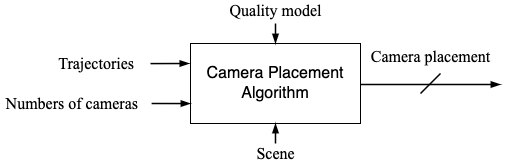

The diagram above was exported from draw.io. Its source (the exported page's mxGraphModel, read from the mxfile embedded in the PNG):
<mxGraphModel dx="823" dy="463" grid="1" gridSize="10" guides="1" tooltips="1" connect="1" arrows="1" fold="1" page="1" pageScale="1" pageWidth="850" pageHeight="1100" math="0" shadow="0">
  <root>
    <mxCell id="0" />
    <mxCell id="1" parent="0" />
    <mxCell id="dR9zuczMMx60a8YWll8n-2" value="&lt;font style=&quot;font-size: 16px&quot;&gt;Camera Placement Algorithm&lt;/font&gt;" style="rounded=0;whiteSpace=wrap;html=1;" parent="1" vertex="1">
      <mxGeometry x="320" y="160" width="170" height="80" as="geometry" />
    </mxCell>
    <mxCell id="dR9zuczMMx60a8YWll8n-5" value="Trajectories " style="text;strokeColor=none;fillColor=none;align=right;verticalAlign=middle;rounded=0;fontSize=16;sketch=0;whiteSpace=wrap;fontFamily=Times New Roman;" parent="1" vertex="1">
      <mxGeometry x="150" y="170" width="120" height="20" as="geometry" />
    </mxCell>
    <mxCell id="dR9zuczMMx60a8YWll8n-14" value="" style="endArrow=blockThin;html=1;rounded=0;fontSize=20;strokeWidth=1.5;endFill=1;" parent="1" edge="1">
      <mxGeometry width="50" height="50" relative="1" as="geometry">
        <mxPoint x="490" y="201" as="sourcePoint" />
        <mxPoint x="630" y="201" as="targetPoint" />
      </mxGeometry>
    </mxCell>
    <mxCell id="dR9zuczMMx60a8YWll8n-15" value="Camera placement" style="text;align=center;verticalAlign=middle;resizable=0;points=[];autosize=1;strokeColor=none;fillColor=none;fontSize=16;fontFamily=Times New Roman;html=1;" parent="1" vertex="1">
      <mxGeometry x="490" y="163" width="140" height="20" as="geometry" />
    </mxCell>
    <mxCell id="dR9zuczMMx60a8YWll8n-16" value="" style="endArrow=blockThin;html=1;rounded=0;fontSize=20;strokeWidth=1.5;endFill=1;entryX=-0.007;entryY=0.151;entryDx=0;entryDy=0;entryPerimeter=0;" parent="1" edge="1">
      <mxGeometry width="50" height="50" relative="1" as="geometry">
        <mxPoint x="280" y="180.09999999999994" as="sourcePoint" />
        <mxPoint x="318.8800000000001" y="180.00000000000009" as="targetPoint" />
      </mxGeometry>
    </mxCell>
    <mxCell id="dR9zuczMMx60a8YWll8n-20" value="" style="endArrow=blockThin;html=1;rounded=0;fontFamily=Times New Roman;fontSize=16;strokeWidth=1.5;entryX=0.5;entryY=0;entryDx=0;entryDy=0;endFill=1;" parent="1" target="dR9zuczMMx60a8YWll8n-2" edge="1">
      <mxGeometry width="50" height="50" relative="1" as="geometry">
        <mxPoint x="405" y="140" as="sourcePoint" />
        <mxPoint x="390" y="230" as="targetPoint" />
      </mxGeometry>
    </mxCell>
    <mxCell id="dR9zuczMMx60a8YWll8n-21" value="" style="endArrow=blockThin;html=1;rounded=0;fontSize=20;strokeWidth=1.5;endFill=1;entryX=-0.007;entryY=0.151;entryDx=0;entryDy=0;entryPerimeter=0;" parent="1" edge="1">
      <mxGeometry width="50" height="50" relative="1" as="geometry">
        <mxPoint x="281.12" y="220.00000000000006" as="sourcePoint" />
        <mxPoint x="320.0000000000001" y="220.06000000000006" as="targetPoint" />
      </mxGeometry>
    </mxCell>
    <mxCell id="dR9zuczMMx60a8YWll8n-22" value="Numbers of cameras" style="text;strokeColor=none;fillColor=none;align=right;verticalAlign=middle;rounded=0;fontSize=16;sketch=0;whiteSpace=wrap;fontFamily=Times New Roman;" parent="1" vertex="1">
      <mxGeometry x="130" y="210" width="140" height="20" as="geometry" />
    </mxCell>
    <mxCell id="zaZEkcoW5UmvIwzkl2qb-1" value="" style="endArrow=blockThin;html=1;rounded=0;fontFamily=Times New Roman;fontSize=16;strokeWidth=1.5;entryX=0.5;entryY=1;entryDx=0;entryDy=0;endFill=1;" edge="1" parent="1" target="dR9zuczMMx60a8YWll8n-2">
      <mxGeometry width="50" height="50" relative="1" as="geometry">
        <mxPoint x="405" y="260" as="sourcePoint" />
        <mxPoint x="415" y="170" as="targetPoint" />
      </mxGeometry>
    </mxCell>
    <mxCell id="zaZEkcoW5UmvIwzkl2qb-3" value="" style="endArrow=none;html=1;rounded=0;fontFamily=Times New Roman;fontSize=16;strokeWidth=1.5;" edge="1" parent="1">
      <mxGeometry width="50" height="50" relative="1" as="geometry">
        <mxPoint x="550" y="210" as="sourcePoint" />
        <mxPoint x="570" y="190" as="targetPoint" />
      </mxGeometry>
    </mxCell>
    <mxCell id="zaZEkcoW5UmvIwzkl2qb-4" value="Scene" style="text;align=center;verticalAlign=middle;resizable=0;points=[];autosize=1;strokeColor=none;fillColor=none;fontSize=16;fontFamily=Times New Roman;html=1;" vertex="1" parent="1">
      <mxGeometry x="380" y="260" width="50" height="20" as="geometry" />
    </mxCell>
    <mxCell id="zaZEkcoW5UmvIwzkl2qb-5" value="Quality model" style="text;align=center;verticalAlign=middle;resizable=0;points=[];autosize=1;strokeColor=none;fillColor=none;fontSize=16;fontFamily=Times New Roman;html=1;" vertex="1" parent="1">
      <mxGeometry x="350" y="117" width="110" height="20" as="geometry" />
    </mxCell>
  </root>
</mxGraphModel>